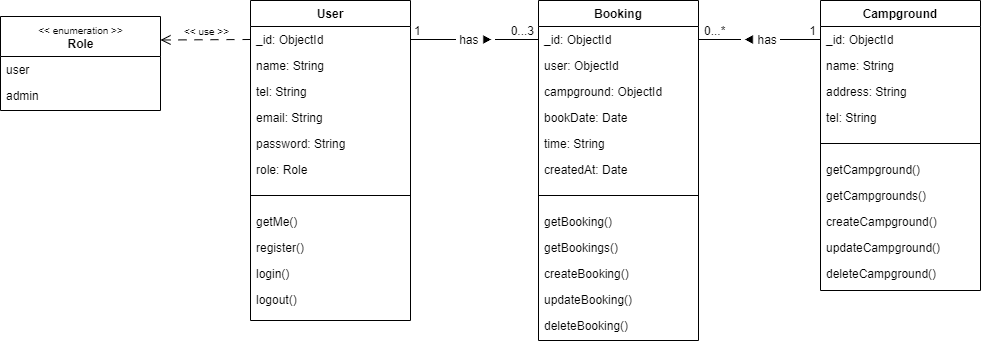

The diagram above was exported from draw.io. Its source (the exported page's mxGraphModel, read from the mxfile embedded in the PNG):
<mxGraphModel dx="1684" dy="706" grid="1" gridSize="10" guides="1" tooltips="1" connect="1" arrows="1" fold="1" page="1" pageScale="1" pageWidth="827" pageHeight="1169" background="#ffffff" math="0" shadow="0">
  <root>
    <mxCell id="WIyWlLk6GJQsqaUBKTNV-0" />
    <mxCell id="WIyWlLk6GJQsqaUBKTNV-1" parent="WIyWlLk6GJQsqaUBKTNV-0" />
    <mxCell id="zkfFHV4jXpPFQw0GAbJ--0" value="User" style="swimlane;fontStyle=1;align=center;verticalAlign=top;childLayout=stackLayout;horizontal=1;startSize=26;horizontalStack=0;resizeParent=1;resizeLast=0;collapsible=1;marginBottom=0;rounded=0;shadow=0;strokeWidth=1;" parent="WIyWlLk6GJQsqaUBKTNV-1" vertex="1">
      <mxGeometry x="40" y="120" width="160" height="320" as="geometry">
        <mxRectangle x="230" y="140" width="160" height="26" as="alternateBounds" />
      </mxGeometry>
    </mxCell>
    <mxCell id="cDfBcMGyCuDZTe-2KFWd-7" value="_id: ObjectId" style="text;align=left;verticalAlign=top;spacingLeft=4;spacingRight=4;overflow=hidden;rotatable=0;points=[[0,0.5],[1,0.5]];portConstraint=eastwest;" parent="zkfFHV4jXpPFQw0GAbJ--0" vertex="1">
      <mxGeometry y="26" width="160" height="26" as="geometry" />
    </mxCell>
    <mxCell id="zkfFHV4jXpPFQw0GAbJ--1" value="name: String" style="text;align=left;verticalAlign=top;spacingLeft=4;spacingRight=4;overflow=hidden;rotatable=0;points=[[0,0.5],[1,0.5]];portConstraint=eastwest;" parent="zkfFHV4jXpPFQw0GAbJ--0" vertex="1">
      <mxGeometry y="52" width="160" height="26" as="geometry" />
    </mxCell>
    <mxCell id="zkfFHV4jXpPFQw0GAbJ--2" value="tel: String" style="text;align=left;verticalAlign=top;spacingLeft=4;spacingRight=4;overflow=hidden;rotatable=0;points=[[0,0.5],[1,0.5]];portConstraint=eastwest;rounded=0;shadow=0;html=0;" parent="zkfFHV4jXpPFQw0GAbJ--0" vertex="1">
      <mxGeometry y="78" width="160" height="26" as="geometry" />
    </mxCell>
    <mxCell id="zkfFHV4jXpPFQw0GAbJ--3" value="email: String" style="text;align=left;verticalAlign=top;spacingLeft=4;spacingRight=4;overflow=hidden;rotatable=0;points=[[0,0.5],[1,0.5]];portConstraint=eastwest;rounded=0;shadow=0;html=0;" parent="zkfFHV4jXpPFQw0GAbJ--0" vertex="1">
      <mxGeometry y="104" width="160" height="26" as="geometry" />
    </mxCell>
    <mxCell id="cDfBcMGyCuDZTe-2KFWd-1" value="password: String" style="text;align=left;verticalAlign=top;spacingLeft=4;spacingRight=4;overflow=hidden;rotatable=0;points=[[0,0.5],[1,0.5]];portConstraint=eastwest;rounded=0;shadow=0;html=0;" parent="zkfFHV4jXpPFQw0GAbJ--0" vertex="1">
      <mxGeometry y="130" width="160" height="26" as="geometry" />
    </mxCell>
    <mxCell id="gjDJgFoMAbuOI0Eq0nVU-13" value="role: Role" style="text;align=left;verticalAlign=top;spacingLeft=4;spacingRight=4;overflow=hidden;rotatable=0;points=[[0,0.5],[1,0.5]];portConstraint=eastwest;rounded=0;shadow=0;html=0;" parent="zkfFHV4jXpPFQw0GAbJ--0" vertex="1">
      <mxGeometry y="156" width="160" height="26" as="geometry" />
    </mxCell>
    <mxCell id="cDfBcMGyCuDZTe-2KFWd-25" style="text;align=left;verticalAlign=top;spacingLeft=4;spacingRight=4;overflow=hidden;rotatable=0;points=[[0,0.5],[1,0.5]];portConstraint=eastwest;rounded=0;shadow=0;html=0;" parent="zkfFHV4jXpPFQw0GAbJ--0" vertex="1">
      <mxGeometry y="182" width="160" height="26" as="geometry" />
    </mxCell>
    <mxCell id="cDfBcMGyCuDZTe-2KFWd-31" value="getMe()" style="text;align=left;verticalAlign=top;spacingLeft=4;spacingRight=4;overflow=hidden;rotatable=0;points=[[0,0.5],[1,0.5]];portConstraint=eastwest;rounded=0;shadow=0;html=0;" parent="zkfFHV4jXpPFQw0GAbJ--0" vertex="1">
      <mxGeometry y="208" width="160" height="26" as="geometry" />
    </mxCell>
    <mxCell id="cDfBcMGyCuDZTe-2KFWd-30" value="register()" style="text;align=left;verticalAlign=top;spacingLeft=4;spacingRight=4;overflow=hidden;rotatable=0;points=[[0,0.5],[1,0.5]];portConstraint=eastwest;rounded=0;shadow=0;html=0;" parent="zkfFHV4jXpPFQw0GAbJ--0" vertex="1">
      <mxGeometry y="234" width="160" height="26" as="geometry" />
    </mxCell>
    <mxCell id="cDfBcMGyCuDZTe-2KFWd-28" value="login()" style="text;align=left;verticalAlign=top;spacingLeft=4;spacingRight=4;overflow=hidden;rotatable=0;points=[[0,0.5],[1,0.5]];portConstraint=eastwest;rounded=0;shadow=0;html=0;" parent="zkfFHV4jXpPFQw0GAbJ--0" vertex="1">
      <mxGeometry y="260" width="160" height="26" as="geometry" />
    </mxCell>
    <mxCell id="cDfBcMGyCuDZTe-2KFWd-29" value="logout()" style="text;align=left;verticalAlign=top;spacingLeft=4;spacingRight=4;overflow=hidden;rotatable=0;points=[[0,0.5],[1,0.5]];portConstraint=eastwest;rounded=0;shadow=0;html=0;" parent="zkfFHV4jXpPFQw0GAbJ--0" vertex="1">
      <mxGeometry y="286" width="160" height="26" as="geometry" />
    </mxCell>
    <mxCell id="cDfBcMGyCuDZTe-2KFWd-26" value="" style="endArrow=none;html=1;rounded=0;fontSize=12;startSize=8;endSize=8;exitX=0;exitY=0.5;exitDx=0;exitDy=0;entryX=1;entryY=0.5;entryDx=0;entryDy=0;" parent="zkfFHV4jXpPFQw0GAbJ--0" source="cDfBcMGyCuDZTe-2KFWd-25" target="cDfBcMGyCuDZTe-2KFWd-25" edge="1">
      <mxGeometry width="50" height="50" relative="1" as="geometry">
        <mxPoint x="310" y="300" as="sourcePoint" />
        <mxPoint x="360" y="250" as="targetPoint" />
      </mxGeometry>
    </mxCell>
    <mxCell id="zkfFHV4jXpPFQw0GAbJ--17" value="Booking" style="swimlane;fontStyle=1;align=center;verticalAlign=top;childLayout=stackLayout;horizontal=1;startSize=26;horizontalStack=0;resizeParent=1;resizeLast=0;collapsible=1;marginBottom=0;rounded=0;shadow=0;strokeWidth=1;" parent="WIyWlLk6GJQsqaUBKTNV-1" vertex="1">
      <mxGeometry x="328" y="120" width="160" height="340" as="geometry">
        <mxRectangle x="550" y="140" width="160" height="26" as="alternateBounds" />
      </mxGeometry>
    </mxCell>
    <mxCell id="cDfBcMGyCuDZTe-2KFWd-8" value="_id: ObjectId" style="text;align=left;verticalAlign=top;spacingLeft=4;spacingRight=4;overflow=hidden;rotatable=0;points=[[0,0.5],[1,0.5]];portConstraint=eastwest;" parent="zkfFHV4jXpPFQw0GAbJ--17" vertex="1">
      <mxGeometry y="26" width="160" height="26" as="geometry" />
    </mxCell>
    <mxCell id="cDfBcMGyCuDZTe-2KFWd-36" value="user: ObjectId" style="text;align=left;verticalAlign=top;spacingLeft=4;spacingRight=4;overflow=hidden;rotatable=0;points=[[0,0.5],[1,0.5]];portConstraint=eastwest;" parent="zkfFHV4jXpPFQw0GAbJ--17" vertex="1">
      <mxGeometry y="52" width="160" height="26" as="geometry" />
    </mxCell>
    <mxCell id="cDfBcMGyCuDZTe-2KFWd-37" value="campground: ObjectId" style="text;align=left;verticalAlign=top;spacingLeft=4;spacingRight=4;overflow=hidden;rotatable=0;points=[[0,0.5],[1,0.5]];portConstraint=eastwest;" parent="zkfFHV4jXpPFQw0GAbJ--17" vertex="1">
      <mxGeometry y="78" width="160" height="26" as="geometry" />
    </mxCell>
    <mxCell id="BGB9yfXuboiRMIs6WjEI-0" value="bookDate: Date" style="text;align=left;verticalAlign=top;spacingLeft=4;spacingRight=4;overflow=hidden;rotatable=0;points=[[0,0.5],[1,0.5]];portConstraint=eastwest;" parent="zkfFHV4jXpPFQw0GAbJ--17" vertex="1">
      <mxGeometry y="104" width="160" height="26" as="geometry" />
    </mxCell>
    <mxCell id="gjDJgFoMAbuOI0Eq0nVU-12" value="time: String" style="text;align=left;verticalAlign=top;spacingLeft=4;spacingRight=4;overflow=hidden;rotatable=0;points=[[0,0.5],[1,0.5]];portConstraint=eastwest;" parent="zkfFHV4jXpPFQw0GAbJ--17" vertex="1">
      <mxGeometry y="130" width="160" height="26" as="geometry" />
    </mxCell>
    <mxCell id="cDfBcMGyCuDZTe-2KFWd-4" value="createdAt: Date" style="text;align=left;verticalAlign=top;spacingLeft=4;spacingRight=4;overflow=hidden;rotatable=0;points=[[0,0.5],[1,0.5]];portConstraint=eastwest;" parent="zkfFHV4jXpPFQw0GAbJ--17" vertex="1">
      <mxGeometry y="156" width="160" height="26" as="geometry" />
    </mxCell>
    <mxCell id="BGB9yfXuboiRMIs6WjEI-2" style="text;align=left;verticalAlign=top;spacingLeft=4;spacingRight=4;overflow=hidden;rotatable=0;points=[[0,0.5],[1,0.5]];portConstraint=eastwest;" parent="zkfFHV4jXpPFQw0GAbJ--17" vertex="1">
      <mxGeometry y="182" width="160" height="26" as="geometry" />
    </mxCell>
    <mxCell id="BGB9yfXuboiRMIs6WjEI-3" value="" style="endArrow=none;html=1;rounded=0;fontSize=12;startSize=8;endSize=8;exitX=0;exitY=0.5;exitDx=0;exitDy=0;entryX=1;entryY=0.5;entryDx=0;entryDy=0;" parent="zkfFHV4jXpPFQw0GAbJ--17" source="BGB9yfXuboiRMIs6WjEI-2" target="BGB9yfXuboiRMIs6WjEI-2" edge="1">
      <mxGeometry width="50" height="50" relative="1" as="geometry">
        <mxPoint x="6" y="168.5" as="sourcePoint" />
        <mxPoint x="102" y="250" as="targetPoint" />
      </mxGeometry>
    </mxCell>
    <mxCell id="BGB9yfXuboiRMIs6WjEI-1" value="getBooking()" style="text;align=left;verticalAlign=top;spacingLeft=4;spacingRight=4;overflow=hidden;rotatable=0;points=[[0,0.5],[1,0.5]];portConstraint=eastwest;" parent="zkfFHV4jXpPFQw0GAbJ--17" vertex="1">
      <mxGeometry y="208" width="160" height="26" as="geometry" />
    </mxCell>
    <mxCell id="BGB9yfXuboiRMIs6WjEI-4" value="getBookings()" style="text;align=left;verticalAlign=top;spacingLeft=4;spacingRight=4;overflow=hidden;rotatable=0;points=[[0,0.5],[1,0.5]];portConstraint=eastwest;" parent="zkfFHV4jXpPFQw0GAbJ--17" vertex="1">
      <mxGeometry y="234" width="160" height="26" as="geometry" />
    </mxCell>
    <mxCell id="gjDJgFoMAbuOI0Eq0nVU-4" value="createBooking()" style="text;align=left;verticalAlign=top;spacingLeft=4;spacingRight=4;overflow=hidden;rotatable=0;points=[[0,0.5],[1,0.5]];portConstraint=eastwest;" parent="zkfFHV4jXpPFQw0GAbJ--17" vertex="1">
      <mxGeometry y="260" width="160" height="26" as="geometry" />
    </mxCell>
    <mxCell id="gjDJgFoMAbuOI0Eq0nVU-3" value="updateBooking()" style="text;align=left;verticalAlign=top;spacingLeft=4;spacingRight=4;overflow=hidden;rotatable=0;points=[[0,0.5],[1,0.5]];portConstraint=eastwest;" parent="zkfFHV4jXpPFQw0GAbJ--17" vertex="1">
      <mxGeometry y="286" width="160" height="26" as="geometry" />
    </mxCell>
    <mxCell id="gjDJgFoMAbuOI0Eq0nVU-5" value="deleteBooking()" style="text;align=left;verticalAlign=top;spacingLeft=4;spacingRight=4;overflow=hidden;rotatable=0;points=[[0,0.5],[1,0.5]];portConstraint=eastwest;" parent="zkfFHV4jXpPFQw0GAbJ--17" vertex="1">
      <mxGeometry y="312" width="160" height="26" as="geometry" />
    </mxCell>
    <mxCell id="cDfBcMGyCuDZTe-2KFWd-5" value="Campground" style="swimlane;fontStyle=1;align=center;verticalAlign=top;childLayout=stackLayout;horizontal=1;startSize=26;horizontalStack=0;resizeParent=1;resizeLast=0;collapsible=1;marginBottom=0;rounded=0;shadow=0;strokeWidth=1;" parent="WIyWlLk6GJQsqaUBKTNV-1" vertex="1">
      <mxGeometry x="610" y="120" width="160" height="290" as="geometry">
        <mxRectangle x="550" y="140" width="160" height="26" as="alternateBounds" />
      </mxGeometry>
    </mxCell>
    <mxCell id="cDfBcMGyCuDZTe-2KFWd-9" value="_id: ObjectId" style="text;align=left;verticalAlign=top;spacingLeft=4;spacingRight=4;overflow=hidden;rotatable=0;points=[[0,0.5],[1,0.5]];portConstraint=eastwest;" parent="cDfBcMGyCuDZTe-2KFWd-5" vertex="1">
      <mxGeometry y="26" width="160" height="26" as="geometry" />
    </mxCell>
    <mxCell id="cDfBcMGyCuDZTe-2KFWd-10" value="name: String" style="text;align=left;verticalAlign=top;spacingLeft=4;spacingRight=4;overflow=hidden;rotatable=0;points=[[0,0.5],[1,0.5]];portConstraint=eastwest;" parent="cDfBcMGyCuDZTe-2KFWd-5" vertex="1">
      <mxGeometry y="52" width="160" height="26" as="geometry" />
    </mxCell>
    <mxCell id="cDfBcMGyCuDZTe-2KFWd-6" value="address: String" style="text;align=left;verticalAlign=top;spacingLeft=4;spacingRight=4;overflow=hidden;rotatable=0;points=[[0,0.5],[1,0.5]];portConstraint=eastwest;" parent="cDfBcMGyCuDZTe-2KFWd-5" vertex="1">
      <mxGeometry y="78" width="160" height="26" as="geometry" />
    </mxCell>
    <mxCell id="cDfBcMGyCuDZTe-2KFWd-11" value="tel: String" style="text;align=left;verticalAlign=top;spacingLeft=4;spacingRight=4;overflow=hidden;rotatable=0;points=[[0,0.5],[1,0.5]];portConstraint=eastwest;" parent="cDfBcMGyCuDZTe-2KFWd-5" vertex="1">
      <mxGeometry y="104" width="160" height="26" as="geometry" />
    </mxCell>
    <mxCell id="BGB9yfXuboiRMIs6WjEI-7" style="text;align=left;verticalAlign=top;spacingLeft=4;spacingRight=4;overflow=hidden;rotatable=0;points=[[0,0.5],[1,0.5]];portConstraint=eastwest;" parent="cDfBcMGyCuDZTe-2KFWd-5" vertex="1">
      <mxGeometry y="130" width="160" height="26" as="geometry" />
    </mxCell>
    <mxCell id="BGB9yfXuboiRMIs6WjEI-6" value="getCampground()" style="text;align=left;verticalAlign=top;spacingLeft=4;spacingRight=4;overflow=hidden;rotatable=0;points=[[0,0.5],[1,0.5]];portConstraint=eastwest;" parent="cDfBcMGyCuDZTe-2KFWd-5" vertex="1">
      <mxGeometry y="156" width="160" height="26" as="geometry" />
    </mxCell>
    <mxCell id="BGB9yfXuboiRMIs6WjEI-5" value="getCampgrounds()" style="text;align=left;verticalAlign=top;spacingLeft=4;spacingRight=4;overflow=hidden;rotatable=0;points=[[0,0.5],[1,0.5]];portConstraint=eastwest;" parent="cDfBcMGyCuDZTe-2KFWd-5" vertex="1">
      <mxGeometry y="182" width="160" height="26" as="geometry" />
    </mxCell>
    <mxCell id="gjDJgFoMAbuOI0Eq0nVU-10" value="createCampground()" style="text;align=left;verticalAlign=top;spacingLeft=4;spacingRight=4;overflow=hidden;rotatable=0;points=[[0,0.5],[1,0.5]];portConstraint=eastwest;" parent="cDfBcMGyCuDZTe-2KFWd-5" vertex="1">
      <mxGeometry y="208" width="160" height="26" as="geometry" />
    </mxCell>
    <mxCell id="gjDJgFoMAbuOI0Eq0nVU-9" value="updateCampground()" style="text;align=left;verticalAlign=top;spacingLeft=4;spacingRight=4;overflow=hidden;rotatable=0;points=[[0,0.5],[1,0.5]];portConstraint=eastwest;" parent="cDfBcMGyCuDZTe-2KFWd-5" vertex="1">
      <mxGeometry y="234" width="160" height="26" as="geometry" />
    </mxCell>
    <mxCell id="gjDJgFoMAbuOI0Eq0nVU-8" value="deleteCampground()" style="text;align=left;verticalAlign=top;spacingLeft=4;spacingRight=4;overflow=hidden;rotatable=0;points=[[0,0.5],[1,0.5]];portConstraint=eastwest;" parent="cDfBcMGyCuDZTe-2KFWd-5" vertex="1">
      <mxGeometry y="260" width="160" height="26" as="geometry" />
    </mxCell>
    <mxCell id="BGB9yfXuboiRMIs6WjEI-8" value="" style="endArrow=none;html=1;rounded=0;fontSize=12;startSize=8;endSize=8;exitX=0;exitY=0.5;exitDx=0;exitDy=0;entryX=1;entryY=0.5;entryDx=0;entryDy=0;" parent="cDfBcMGyCuDZTe-2KFWd-5" source="BGB9yfXuboiRMIs6WjEI-7" target="BGB9yfXuboiRMIs6WjEI-7" edge="1">
      <mxGeometry width="50" height="50" relative="1" as="geometry">
        <mxPoint x="-120" y="250" as="sourcePoint" />
        <mxPoint x="40" y="250" as="targetPoint" />
      </mxGeometry>
    </mxCell>
    <mxCell id="cDfBcMGyCuDZTe-2KFWd-45" value="" style="endArrow=none;html=1;rounded=0;fontSize=12;startSize=12;endSize=12;endFill=0;exitX=1;exitY=0.5;exitDx=0;exitDy=0;entryX=0;entryY=0.5;entryDx=0;entryDy=0;startArrow=none;startFill=0;" parent="WIyWlLk6GJQsqaUBKTNV-1" source="cDfBcMGyCuDZTe-2KFWd-8" target="cDfBcMGyCuDZTe-2KFWd-9" edge="1">
      <mxGeometry relative="1" as="geometry">
        <mxPoint x="210" y="169" as="sourcePoint" />
        <mxPoint x="338" y="169" as="targetPoint" />
      </mxGeometry>
    </mxCell>
    <mxCell id="cDfBcMGyCuDZTe-2KFWd-46" value="&amp;nbsp;◀&amp;nbsp;has&amp;nbsp;" style="edgeLabel;resizable=0;html=1;fontSize=12;;align=center;verticalAlign=middle;" parent="cDfBcMGyCuDZTe-2KFWd-45" connectable="0" vertex="1">
      <mxGeometry relative="1" as="geometry" />
    </mxCell>
    <mxCell id="cDfBcMGyCuDZTe-2KFWd-47" value="0...*" style="edgeLabel;resizable=0;html=1;fontSize=12;;align=left;verticalAlign=bottom;" parent="cDfBcMGyCuDZTe-2KFWd-45" connectable="0" vertex="1">
      <mxGeometry x="-1" relative="1" as="geometry">
        <mxPoint x="4" as="offset" />
      </mxGeometry>
    </mxCell>
    <mxCell id="cDfBcMGyCuDZTe-2KFWd-48" value="1" style="edgeLabel;resizable=0;html=1;fontSize=12;;align=right;verticalAlign=bottom;" parent="cDfBcMGyCuDZTe-2KFWd-45" connectable="0" vertex="1">
      <mxGeometry x="1" relative="1" as="geometry">
        <mxPoint x="-4" as="offset" />
      </mxGeometry>
    </mxCell>
    <mxCell id="gjDJgFoMAbuOI0Eq0nVU-16" value="" style="endArrow=none;html=1;rounded=0;fontSize=12;startSize=12;endSize=12;endFill=0;exitX=1;exitY=0.5;exitDx=0;exitDy=0;entryX=0;entryY=0.5;entryDx=0;entryDy=0;startArrow=none;startFill=0;" parent="WIyWlLk6GJQsqaUBKTNV-1" source="cDfBcMGyCuDZTe-2KFWd-7" target="cDfBcMGyCuDZTe-2KFWd-8" edge="1">
      <mxGeometry relative="1" as="geometry">
        <mxPoint x="280" y="80" as="sourcePoint" />
        <mxPoint x="402" y="80" as="targetPoint" />
      </mxGeometry>
    </mxCell>
    <mxCell id="gjDJgFoMAbuOI0Eq0nVU-17" value="&amp;nbsp;has ▶&amp;nbsp;" style="edgeLabel;resizable=0;html=1;fontSize=12;;align=center;verticalAlign=middle;" parent="gjDJgFoMAbuOI0Eq0nVU-16" connectable="0" vertex="1">
      <mxGeometry relative="1" as="geometry" />
    </mxCell>
    <mxCell id="gjDJgFoMAbuOI0Eq0nVU-18" value="1" style="edgeLabel;resizable=0;html=1;fontSize=12;;align=left;verticalAlign=bottom;" parent="gjDJgFoMAbuOI0Eq0nVU-16" connectable="0" vertex="1">
      <mxGeometry x="-1" relative="1" as="geometry">
        <mxPoint x="2" as="offset" />
      </mxGeometry>
    </mxCell>
    <mxCell id="gjDJgFoMAbuOI0Eq0nVU-19" value="0...3" style="edgeLabel;resizable=0;html=1;fontSize=12;;align=right;verticalAlign=bottom;" parent="gjDJgFoMAbuOI0Eq0nVU-16" connectable="0" vertex="1">
      <mxGeometry x="1" relative="1" as="geometry">
        <mxPoint x="-4" as="offset" />
      </mxGeometry>
    </mxCell>
    <mxCell id="gjDJgFoMAbuOI0Eq0nVU-20" value="" style="endArrow=open;html=1;rounded=0;fontSize=12;startSize=8;endSize=8;exitX=0;exitY=0.5;exitDx=0;exitDy=0;entryX=1;entryY=0.25;entryDx=0;entryDy=0;dashed=1;endFill=0;dashPattern=8 8;" parent="WIyWlLk6GJQsqaUBKTNV-1" source="cDfBcMGyCuDZTe-2KFWd-7" target="gjDJgFoMAbuOI0Eq0nVU-24" edge="1">
      <mxGeometry relative="1" as="geometry">
        <mxPoint x="170" y="260" as="sourcePoint" />
        <mxPoint x="-90" y="160" as="targetPoint" />
      </mxGeometry>
    </mxCell>
    <mxCell id="gjDJgFoMAbuOI0Eq0nVU-21" value="&lt;font style=&quot;font-size: 10px;&quot;&gt;&amp;nbsp;&amp;lt;&amp;lt; use &amp;gt;&amp;gt;&amp;nbsp;&lt;/font&gt;" style="edgeLabel;resizable=0;html=1;fontSize=12;;align=center;verticalAlign=middle;" parent="gjDJgFoMAbuOI0Eq0nVU-20" connectable="0" vertex="1">
      <mxGeometry relative="1" as="geometry">
        <mxPoint y="-9" as="offset" />
      </mxGeometry>
    </mxCell>
    <mxCell id="gjDJgFoMAbuOI0Eq0nVU-24" value="&lt;font style=&quot;font-size: 10px;&quot;&gt;&amp;lt;&amp;lt; enumeration &amp;gt;&amp;gt;&lt;/font&gt;&lt;br&gt;&lt;b&gt;Role&lt;/b&gt;" style="swimlane;fontStyle=0;align=center;verticalAlign=top;childLayout=stackLayout;horizontal=1;startSize=40;horizontalStack=0;resizeParent=1;resizeLast=0;collapsible=1;marginBottom=0;rounded=0;shadow=0;strokeWidth=1;fontSize=12;html=1;" parent="WIyWlLk6GJQsqaUBKTNV-1" vertex="1">
      <mxGeometry x="-210" y="136" width="160" height="94" as="geometry">
        <mxRectangle x="230" y="140" width="160" height="26" as="alternateBounds" />
      </mxGeometry>
    </mxCell>
    <mxCell id="gjDJgFoMAbuOI0Eq0nVU-25" value="user" style="text;align=left;verticalAlign=top;spacingLeft=4;spacingRight=4;overflow=hidden;rotatable=0;points=[[0,0.5],[1,0.5]];portConstraint=eastwest;" parent="gjDJgFoMAbuOI0Eq0nVU-24" vertex="1">
      <mxGeometry y="40" width="160" height="26" as="geometry" />
    </mxCell>
    <mxCell id="gjDJgFoMAbuOI0Eq0nVU-31" value="admin" style="text;align=left;verticalAlign=top;spacingLeft=4;spacingRight=4;overflow=hidden;rotatable=0;points=[[0,0.5],[1,0.5]];portConstraint=eastwest;rounded=0;shadow=0;html=0;" parent="gjDJgFoMAbuOI0Eq0nVU-24" vertex="1">
      <mxGeometry y="66" width="160" height="26" as="geometry" />
    </mxCell>
  </root>
</mxGraphModel>